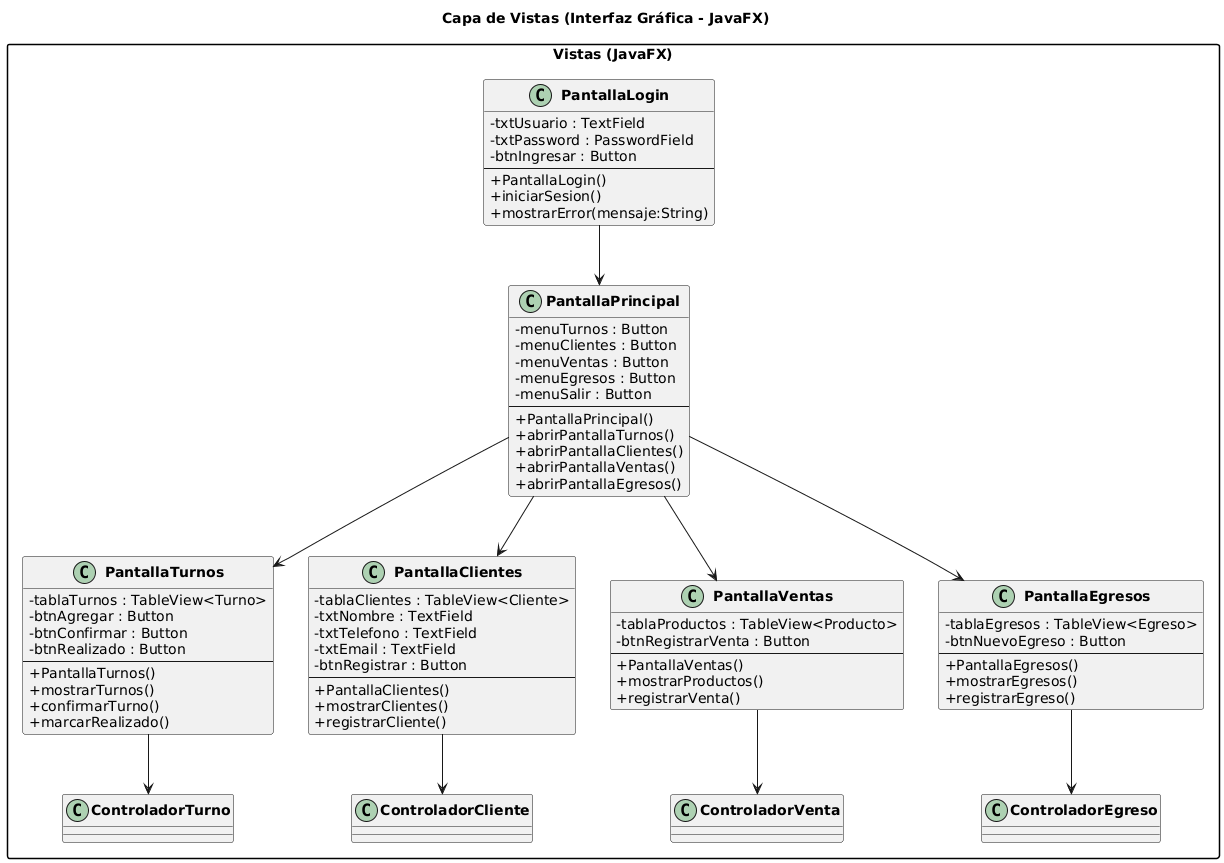

The diagram above was rendered by PlantUML. Its source (embedded in the PNG):
@startuml
title Capa de Vistas (Interfaz Gráfica - JavaFX)

skinparam classAttributeIconSize 0
skinparam classFontStyle bold
skinparam packageStyle rectangle

package "Vistas (JavaFX)" {

class PantallaLogin {
  - txtUsuario : TextField
  - txtPassword : PasswordField
  - btnIngresar : Button
  --
  + PantallaLogin()
  + iniciarSesion()
  + mostrarError(mensaje:String)
}

class PantallaPrincipal {
  - menuTurnos : Button
  - menuClientes : Button
  - menuVentas : Button
  - menuEgresos : Button
  - menuSalir : Button
  --
  + PantallaPrincipal()
  + abrirPantallaTurnos()
  + abrirPantallaClientes()
  + abrirPantallaVentas()
  + abrirPantallaEgresos()
}

class PantallaTurnos {
  - tablaTurnos : TableView<Turno>
  - btnAgregar : Button
  - btnConfirmar : Button
  - btnRealizado : Button
  --
  + PantallaTurnos()
  + mostrarTurnos()
  + confirmarTurno()
  + marcarRealizado()
}

class PantallaClientes {
  - tablaClientes : TableView<Cliente>
  - txtNombre : TextField
  - txtTelefono : TextField
  - txtEmail : TextField
  - btnRegistrar : Button
  --
  + PantallaClientes()
  + mostrarClientes()
  + registrarCliente()
}

class PantallaVentas {
  - tablaProductos : TableView<Producto>
  - btnRegistrarVenta : Button
  --
  + PantallaVentas()
  + mostrarProductos()
  + registrarVenta()
}

class PantallaEgresos {
  - tablaEgresos : TableView<Egreso>
  - btnNuevoEgreso : Button
  --
  + PantallaEgresos()
  + mostrarEgresos()
  + registrarEgreso()
}

PantallaLogin --> PantallaPrincipal
PantallaPrincipal --> PantallaTurnos
PantallaPrincipal --> PantallaClientes
PantallaPrincipal --> PantallaVentas
PantallaPrincipal --> PantallaEgresos
PantallaTurnos --> ControladorTurno
PantallaClientes --> ControladorCliente
PantallaVentas --> ControladorVenta
PantallaEgresos --> ControladorEgreso

}
@enduml